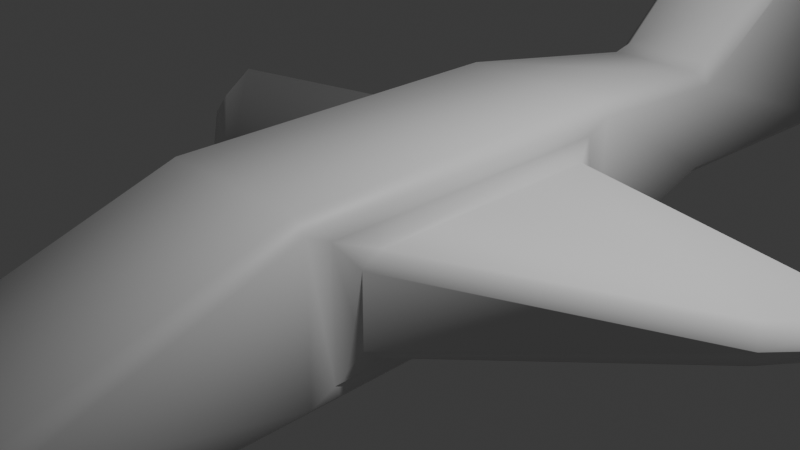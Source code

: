 # Source: shipproto.blend  (saved by Blender 4.3.34; exported with 4.5.12 LTS)
import bpy
from mathutils import Matrix  # noqa: F401  (used for matrix-valued properties, if any)

bpy.ops.wm.read_factory_settings(use_empty=True)
scene = bpy.context.scene
scene.name = 'Scene'

# ---- collections
col_collection = bpy.data.collections.new('Collection'); scene.collection.children.link(col_collection)

# ---- materials (node trees are filled in below, after node groups)
mat_material = bpy.data.materials.new('Material')
mat_material.alpha_threshold = 0.0
mat_material.roughness = 0.5
mat_material.line_color = (0.0, 0.0, 0.0, 1.0)

# ---- material node trees
mat_material.use_nodes = True; mat_material.node_tree.nodes.clear()
_N = mat_material.node_tree.nodes; _L = mat_material.node_tree.links
n0 = _N.new('ShaderNodeOutputMaterial'); n0.name = 'Material Output'; n0.location = (300, 300)
n1 = _N.new('ShaderNodeBsdfPrincipled'); n1.name = 'Principled BSDF'; n1.location = (10, 300)
n1.inputs[3].default_value = 1.45
_L.new(n1.outputs[0], n0.inputs[0])
n0.is_active_output = True

# ---- world
world_world = bpy.data.worlds.new('World'); scene.world = world_world
world_world.use_nodes = True; world_world.node_tree.nodes.clear()
_N = world_world.node_tree.nodes; _L = world_world.node_tree.links
n0 = _N.new('ShaderNodeOutputWorld'); n0.name = 'World Output'; n0.location = (300, 300)
n1 = _N.new('ShaderNodeBackground'); n1.name = 'Background'; n1.location = (10, 300)
n1.inputs[0].default_value = (0.05088, 0.05088, 0.05088, 1.0)
_L.new(n1.outputs[0], n0.inputs[0])
n0.is_active_output = True
world_world.color = (0.05088, 0.05088, 0.05088)
world_world.sun_shadow_jitter_overblur = 0.0

# ---- cameras
cam_camera = bpy.data.cameras.new('Camera')
cam_camera.clip_end = 100.0
cam_camera.ortho_scale = 7.314

# ---- lights
light_light = bpy.data.lights.new('Light', 'POINT')
light_light.energy = 1000.0
light_light.shadow_soft_size = 0.1

# ---- meshes
me_cube = bpy.data.meshes.new('Cube')
me_cube.from_pydata([(-1.122, -1.487, 0.4052), (-1.0, -1.723, 0.7234), (-1.148, -1.285, 0.5515), (-1.122, -1.487, -0.4052), (-1.148, -1.285, -0.5515), (-1.0, -1.723, -0.7234), (-1.15, 1.574, 0.4066), (-1.149, 1.424, 0.5573), (-1.0, 1.723, 0.7234), (-1.15, 1.574, -0.4066), (-1.0, 1.723, -0.7234), (-1.149, 1.424, -0.5573), (1.122, -1.487, 0.4052), (1.148, -1.285, 0.5515), (1.0, -1.723, 0.7234), (1.148, -1.285, -0.5515), (1.122, -1.487, -0.4052), (1.0, -1.723, -0.7234), (1.15, 1.574, 0.4066), (1.0, 1.723, 0.7234), (1.149, 1.424, 0.5573), (1.149, 1.424, -0.5573), (1.0, 1.723, -0.7234), (1.15, 1.574, -0.4066), (-0.8501, -4.85, -1.0), (-0.8504, -5.0, -0.8504), (-1.0, -4.85, -0.8504), (0.8501, -4.85, -1.0), (1.0, -4.85, -0.8504), (0.8504, -5.0, -0.8504), (-1.0, -4.85, -0.1078), (-0.8504, -5.0, -0.1496), (-0.85, -4.858, 0.04731), (1.0, -4.85, -0.1078), (0.85, -4.858, 0.04731), (0.8504, -5.0, -0.1496), (0.5288, 4.4, -0.6788), (0.6788, 4.4, -0.5287), (0.536, 4.519, 0.7691), (0.5485, 4.252, 0.6986), (0.6796, 4.442, 0.523), (-0.536, 4.519, 0.7691), (-0.6796, 4.442, 0.523), (-0.5485, 4.252, 0.6986), (-0.6788, 4.4, -0.5287), (-0.5288, 4.4, -0.6788), (0.7336, 7.35, -0.5835), (0.5836, 7.35, -0.7336), (0.5867, 7.5, -0.5867), (0.5867, 7.5, 0.7363), (0.7336, 7.35, 0.7336), (-0.7336, 7.35, 0.7336), (-0.5867, 7.5, 0.7363), (-0.7336, 7.35, -0.5835), (-0.5867, 7.5, -0.5867), (-0.5836, 7.35, -0.7336), (-0.7345, 5.485, 1.313), (-0.5866, 5.4, 1.436), (0.7344, 5.485, 1.313), (0.5866, 5.4, 1.436), (-0.5867, 7.5, 2.587), (-0.7363, 7.35, 2.468), (-0.5866, 7.373, 2.658), (0.5867, 7.5, 2.587), (0.5866, 7.373, 2.658), (0.7363, 7.35, 2.468), (1.0, -2.0, -0.8499), (0.8501, -2.0, -1.0), (0.85, 2.0, -1.0), (1.0, 2.0, -0.8499), (-1.0, -1.978, 0.8498), (-0.85, -2.0, 1.0), (-0.8501, -2.0, -1.0), (-1.0, -2.0, -0.8499), (1.0, 2.0, 0.8497), (0.8499, 2.0, 1.0), (-0.8499, 2.0, 1.0), (-1.0, 2.0, 0.8497), (-1.0, 2.0, -0.8499), (-0.85, 2.0, -1.0), (0.85, -2.0, 1.0), (1.0, -1.978, 0.8498), (3.715, 0.528, -0.2208), (3.802, 0.4262, -0.0005671), (4.476, 1.425, -0.1726), (4.652, 1.574, -0.01685), (4.703, 1.461, -0.0005886), (-3.715, 0.528, 0.2208), (-3.802, 0.4262, 0.0005671), (-3.715, 0.528, -0.2208), (-3.802, 0.4262, -0.0005671), (4.652, 1.574, 0.01685), (4.476, 1.425, 0.1726), (4.703, 1.461, 0.0005886), (-4.652, 1.574, 0.01685), (-4.703, 1.461, 0.0005886), (-4.476, 1.425, 0.1726), (-4.652, 1.574, -0.01685), (-4.476, 1.425, -0.1726), (-4.703, 1.461, -0.0005886), (3.715, 0.528, 0.2208), (3.802, 0.4262, 0.0005671)], [], [(86, 93, 101, 83), (41, 38, 59, 57), (12, 16, 83, 101), (71, 80, 75, 76), (8, 1, 70, 77), (66, 81, 33, 28), (70, 73, 26, 30), (80, 71, 32, 34), (29, 35, 31, 25), (40, 37, 46, 50), (68, 79, 45, 36), (40, 50, 65, 58), (54, 52, 49, 48), (36, 45, 55, 47), (49, 52, 60, 63), (51, 42, 56, 61), (44, 42, 51, 53), (74, 69, 37, 40), (67, 72, 79, 68), (76, 75, 39, 43), (78, 77, 42, 44), (57, 59, 64, 62), (23, 18, 91, 85), (2, 7, 96, 87), (72, 67, 27, 24), (6, 9, 97, 94), (20, 13, 100, 92), (11, 4, 89, 98), (17, 14, 81, 66), (10, 8, 77, 78), (90, 88, 95, 99), (1, 5, 73, 70), (15, 21, 84, 82), (14, 19, 74, 81), (19, 22, 69, 74), (22, 17, 66, 69), (5, 10, 78, 73), (0, 1, 2), (3, 4, 5), (6, 7, 8), (9, 10, 11), (12, 13, 14), (15, 16, 17), (18, 19, 20), (21, 22, 23), (24, 25, 26), (27, 28, 29), (30, 31, 32), (33, 34, 35), (38, 39, 40), (41, 42, 43), (46, 47, 48), (53, 54, 55), (60, 61, 62), (63, 64, 65), (84, 85, 86), (91, 92, 93), (94, 95, 96), (97, 98, 99), (67, 68, 69, 66), (71, 76, 77, 70), (75, 80, 81, 74), (79, 72, 73, 78), (24, 27, 29, 25), (30, 26, 25, 31), (35, 29, 28, 33), (34, 32, 31, 35), (72, 24, 26, 73), (32, 71, 70, 30), (80, 34, 33, 81), (27, 67, 66, 28), (43, 39, 38, 41), (78, 44, 45, 79), (37, 69, 68, 36), (74, 40, 39, 75), (42, 77, 76, 43), (48, 49, 50, 46), (52, 54, 53, 51), (47, 55, 54, 48), (44, 53, 55, 45), (46, 37, 36, 47), (62, 64, 63, 60), (57, 62, 61, 56), (58, 65, 64, 59), (49, 63, 65, 50), (59, 38, 40, 58), (56, 42, 41, 57), (60, 52, 51, 61), (17, 22, 21, 15), (0, 3, 5, 1), (22, 19, 18, 23), (8, 10, 9, 6), (14, 17, 16, 12), (1, 8, 7, 2), (19, 14, 13, 20), (10, 5, 4, 11), (82, 84, 86, 83), (85, 91, 93, 86), (94, 97, 99, 95), (87, 96, 95, 88), (92, 100, 101, 93), (98, 89, 90, 99), (6, 94, 96, 7), (88, 0, 2, 87), (11, 98, 97, 9), (89, 4, 3, 90), (12, 101, 100, 13), (91, 18, 20, 92), (15, 82, 83, 16), (84, 21, 23, 85), (3, 0, 88, 90)])
me_cube.polygons.foreach_set('use_smooth', [True] * 111)
_uv = me_cube.uv_layers.new(name='UVMap')
_uv.uv.foreach_set('vector', [0.4997, 0.06737, 0.5003, 0.06737, 0.5003, 0.1967, 0.4997, 0.1967, 0.652, 0.75, 0.848, 0.75, 0.8496, 0.75, 0.6504, 0.75, 0.5516, 0.1967, 0.4484, 0.1967, 0.4997, 0.1967, 0.5003, 0.1967, 0.6438, 0.5, 0.8562, 0.5, 0.8562, 0.75, 0.6438, 0.75, 0.5904, 0.7154, 0.5904, 0.5346, 0.6062, 0.5112, 0.6062, 0.7401, 0.3938, 0.25, 0.6056, 0.25, 0.5901, 0.25, 0.4094, 0.25, 0.6056, 0.5, 0.3938, 0.5, 0.4094, 0.5, 0.5901, 0.5, 0.8562, 0.5, 0.6438, 0.5, 0.6438, 0.5, 0.8562, 0.5, 0.4124, 0.2687, 0.5876, 0.2687, 0.5876, 0.4813, 0.4124, 0.4813, 0.5963, 0.0, 0.4026, 0.0, 0.4007, 0.0, 0.625, 0.0, 0.1437, 0.75, 0.3563, 0.75, 0.3474, 0.75, 0.1526, 0.75, 0.625, 0.0, 0.625, 0.0, 0.625, 0.0, 0.625, 0.0, 0.4004, 0.7754, 0.625, 0.7754, 0.625, 0.9746, 0.4004, 0.9746, 0.1526, 0.75, 0.3474, 0.75, 0.3493, 0.75, 0.1507, 0.75, 0.625, 0.9746, 0.625, 0.7754, 0.625, 0.7754, 0.625, 0.9746, 0.625, 0.75, 0.625, 0.75, 0.625, 0.75, 0.625, 0.75, 0.4026, 0.75, 0.5963, 0.75, 0.625, 0.75, 0.4007, 0.75, 0.6062, 0.0, 0.3938, 0.0, 0.4026, 0.0, 0.5964, 0.0, 0.1437, 0.5, 0.3563, 0.5, 0.3563, 0.75, 0.1437, 0.75, 0.6438, 0.75, 0.8562, 0.75, 0.8493, 0.75, 0.6507, 0.75, 0.3938, 0.75, 0.6062, 0.75, 0.5964, 0.75, 0.4026, 0.75, 0.6504, 0.75, 0.8496, 0.75, 0.8496, 0.75, 0.6504, 0.75, 0.4483, 0.05327, 0.5517, 0.05327, 0.5075, 0.05327, 0.4925, 0.05327, 0.5717, 0.5622, 0.5717, 0.6886, 0.5717, 0.6792, 0.5717, 0.5728, 0.3563, 0.5, 0.1437, 0.5, 0.1437, 0.5, 0.3563, 0.5, 0.5517, 0.6967, 0.4483, 0.6967, 0.4925, 0.6967, 0.5075, 0.6967, 0.5717, 0.06136, 0.5717, 0.1878, 0.5717, 0.1772, 0.5717, 0.07077, 0.4283, 0.6886, 0.4283, 0.5622, 0.4283, 0.5728, 0.4283, 0.6792, 0.4096, 0.2154, 0.5904, 0.2154, 0.6062, 0.2472, 0.3938, 0.25, 0.4096, 0.7154, 0.5904, 0.7154, 0.6062, 0.75, 0.3938, 0.75, 0.4997, 0.5533, 0.5003, 0.5533, 0.5003, 0.6826, 0.4997, 0.6826, 0.5904, 0.5346, 0.4096, 0.5346, 0.3938, 0.5, 0.6062, 0.5028, 0.4283, 0.1878, 0.4283, 0.06136, 0.4283, 0.07077, 0.4283, 0.1772, 0.5904, 0.2154, 0.5904, 0.03457, 0.6062, 0.00993, 0.6062, 0.2388, 0.5904, 0.03457, 0.4096, 0.03457, 0.3938, 0.0, 0.6062, 0.0, 0.4096, 0.03457, 0.4096, 0.2154, 0.3938, 0.2401, 0.3938, 0.009916, 0.4096, 0.5346, 0.4096, 0.7154, 0.3938, 0.7401, 0.3938, 0.5099, 0.5516, 0.5533, 0.5904, 0.5346, 0.5717, 0.5622, 0.4484, 0.5533, 0.4283, 0.5622, 0.4096, 0.5346, 0.5517, 0.6967, 0.5717, 0.6886, 0.5904, 0.7154, 0.4483, 0.6967, 0.4096, 0.7154, 0.4283, 0.6886, 0.5516, 0.1967, 0.5717, 0.1878, 0.5904, 0.2154, 0.4283, 0.1878, 0.4484, 0.1967, 0.4096, 0.2154, 0.5517, 0.05327, 0.5904, 0.03457, 0.5717, 0.06136, 0.4283, 0.06136, 0.4096, 0.03457, 0.4483, 0.05327, 0.3563, 0.5, 0.3563, 0.5, 0.375, 0.5, 0.1437, 0.5, 0.125, 0.5, 0.1437, 0.5, 0.598, 0.5, 0.5876, 0.4813, 0.625, 0.4812, 0.598, 0.25, 0.625, 0.2688, 0.5876, 0.2687, 0.625, 0.0, 0.625, 0.0, 0.5963, 0.0, 0.652, 0.75, 0.5964, 0.75, 0.6507, 0.75, 0.125, 0.75, 0.1507, 0.75, 0.1504, 0.75, 0.375, 0.75, 0.3496, 0.75, 0.3493, 0.75, 0.625, 0.75, 0.625, 0.75, 0.625, 0.75, 0.625, 0.0, 0.625, 0.0, 0.625, 0.0, 0.4283, 0.07077, 0.4925, 0.05327, 0.4997, 0.06737, 0.5075, 0.05327, 0.5717, 0.07077, 0.5003, 0.06737, 0.5075, 0.6967, 0.5003, 0.6826, 0.5717, 0.6792, 0.4925, 0.6967, 0.4283, 0.6792, 0.4997, 0.6826, 0.1437, 0.5, 0.1437, 0.75, 0.125, 0.75, 0.125, 0.5, 0.6438, 0.5, 0.6438, 0.75, 0.6062, 0.7401, 0.6062, 0.5112, 0.625, 0.0, 0.625, 0.25, 0.6062, 0.2388, 0.6062, 0.00993, 0.3563, 0.75, 0.3563, 0.5, 0.3938, 0.5099, 0.3938, 0.7401, 0.3563, 0.5, 0.1437, 0.5, 0.1437, 0.5, 0.3563, 0.5, 0.5901, 0.5, 0.4094, 0.5, 0.4124, 0.4813, 0.5876, 0.4813, 0.5876, 0.2687, 0.4124, 0.2687, 0.4094, 0.25, 0.5901, 0.25, 0.625, 0.2688, 0.625, 0.4812, 0.5876, 0.4813, 0.5876, 0.2687, 0.3563, 0.5, 0.3563, 0.5, 0.4094, 0.5, 0.3938, 0.5, 0.6438, 0.5, 0.6438, 0.5, 0.6056, 0.5, 0.5901, 0.5, 0.625, 0.25, 0.625, 0.25, 0.5901, 0.25, 0.6056, 0.25, 0.1437, 0.5, 0.1437, 0.5, 0.125, 0.5, 0.125, 0.5, 0.6507, 0.75, 0.8493, 0.75, 0.848, 0.75, 0.652, 0.75, 0.3938, 0.75, 0.4026, 0.75, 0.3474, 0.75, 0.3563, 0.75, 0.125, 0.75, 0.125, 0.75, 0.1437, 0.75, 0.1526, 0.75, 0.6062, 0.0, 0.5964, 0.0, 0.625, 0.0, 0.625, 0.0, 0.5964, 0.75, 0.6062, 0.75, 0.6438, 0.75, 0.6507, 0.75, 0.4004, 0.9746, 0.625, 0.9746, 0.6245, 1.0, 0.4009, 1.0, 0.625, 0.7754, 0.4004, 0.7754, 0.4007, 0.75, 0.625, 0.75, 0.1507, 0.75, 0.3493, 0.75, 0.3496, 0.75, 0.1504, 0.75, 0.4026, 0.75, 0.4007, 0.75, 0.3493, 0.75, 0.3474, 0.75, 0.125, 0.75, 0.125, 0.75, 0.1526, 0.75, 0.1507, 0.75, 0.625, 0.7754, 0.625, 0.9746, 0.625, 0.9746, 0.625, 0.7754, 0.6504, 0.75, 0.6504, 0.75, 0.625, 0.75, 0.625, 0.75, 0.625, 0.0, 0.625, 0.0, 0.625, 0.0, 0.625, 0.0, 0.625, 0.0, 0.625, 0.0, 0.625, 0.0, 0.625, 0.0, 0.8496, 0.75, 0.848, 0.75, 0.875, 0.75, 0.875, 0.75, 0.625, 0.75, 0.625, 0.75, 0.652, 0.75, 0.6504, 0.75, 0.625, 0.7754, 0.625, 0.7754, 0.625, 0.75, 0.625, 0.75, 0.4096, 0.2154, 0.4096, 0.03457, 0.4283, 0.06136, 0.4283, 0.1878, 0.5516, 0.5533, 0.4484, 0.5533, 0.4096, 0.5346, 0.5904, 0.5346, 0.4096, 0.03457, 0.5904, 0.03457, 0.5517, 0.05327, 0.4483, 0.05327, 0.5904, 0.7154, 0.4096, 0.7154, 0.4483, 0.6967, 0.5517, 0.6967, 0.5904, 0.2154, 0.4096, 0.2154, 0.4484, 0.1967, 0.5516, 0.1967, 0.5904, 0.5346, 0.5904, 0.7154, 0.5717, 0.6886, 0.5717, 0.5622, 0.5904, 0.03457, 0.5904, 0.2154, 0.5717, 0.1878, 0.5717, 0.06136, 0.4096, 0.7154, 0.4096, 0.5346, 0.4283, 0.5622, 0.4283, 0.6886, 0.4283, 0.1772, 0.4283, 0.07077, 0.4997, 0.06737, 0.4997, 0.1967, 0.4925, 0.05327, 0.5075, 0.05327, 0.5003, 0.06737, 0.4997, 0.06737, 0.5075, 0.6967, 0.4925, 0.6967, 0.4997, 0.6826, 0.5003, 0.6826, 0.5717, 0.5728, 0.5717, 0.6792, 0.5003, 0.6826, 0.5003, 0.5533, 0.5717, 0.07077, 0.5717, 0.1772, 0.5003, 0.1967, 0.5003, 0.06737, 0.4283, 0.6792, 0.4283, 0.5728, 0.4997, 0.5533, 0.4997, 0.6826, 0.5517, 0.6967, 0.5075, 0.6967, 0.5717, 0.6792, 0.5717, 0.6886, 0.5003, 0.5533, 0.5516, 0.5533, 0.5717, 0.5622, 0.5717, 0.5728, 0.4283, 0.6886, 0.4283, 0.6792, 0.4925, 0.6967, 0.4483, 0.6967, 0.4283, 0.5728, 0.4283, 0.5622, 0.4484, 0.5533, 0.4997, 0.5533, 0.5516, 0.1967, 0.5003, 0.1967, 0.5717, 0.1772, 0.5717, 0.1878, 0.5075, 0.05327, 0.5517, 0.05327, 0.5717, 0.06136, 0.5717, 0.07077, 0.4283, 0.1878, 0.4283, 0.1772, 0.4997, 0.1967, 0.4484, 0.1967, 0.4283, 0.07077, 0.4283, 0.06136, 0.4483, 0.05327, 0.4925, 0.05327, 0.4484, 0.5533, 0.5516, 0.5533, 0.5003, 0.5533, 0.4997, 0.5533])
me_cube.materials.append(mat_material)
me_cube.use_mirror_vertex_groups = False
me_cube.update()

# ---- objects
ob_cube = bpy.data.objects.new('Cube', me_cube)
ob_light = bpy.data.objects.new('Light', light_light)
ob_camera = bpy.data.objects.new('Camera', cam_camera)

# ---- transforms, parenting, visibility, modifiers, constraints
ob_cube.location = (0.0, 0.0, 0.0)
ob_cube.lock_rotations_4d = False
ob_cube.empty_display_type = 'ARROWS'
ob_cube.lineart.crease_threshold = 0.0
ob_light.location = (4.076, 1.005, 5.904)
ob_light.rotation_euler = (0.6503, 0.05522, 1.866)
ob_light.lock_rotations_4d = False
ob_light.empty_display_type = 'ARROWS'
ob_light.color = (0.0, 0.0, 0.0, 0.0)
ob_light.lineart.crease_threshold = 0.0
ob_camera.location = (7.359, -6.926, 4.958)
ob_camera.rotation_euler = (1.109, 0.0, 0.8149)
ob_camera.lock_rotations_4d = False
ob_camera.empty_display_type = 'ARROWS'
ob_camera.color = (0.0, 0.0, 0.0, 0.0)
ob_camera.display_type = 'WIRE'
ob_camera.lineart.crease_threshold = 0.0

# ---- collection membership
col_collection.objects.link(ob_cube)
col_collection.objects.link(ob_light)
col_collection.objects.link(ob_camera)

# ---- scene / render settings (as saved in the file)
scene.camera = ob_camera
scene.frame_start = 1; scene.frame_end = 250; scene.frame_set(1)
scene.render.engine = 'BLENDER_EEVEE_NEXT'
bpy.context.view_layer.update()
